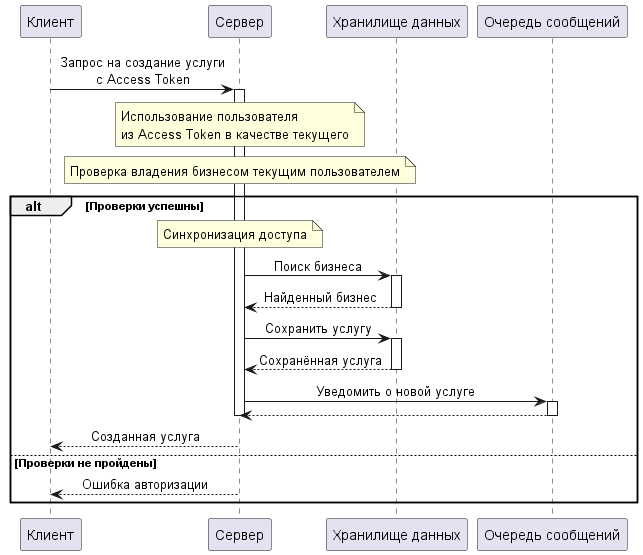

The diagram above was rendered by PlantUML. Its source (embedded in the PNG):
@startuml
skinparam sequenceMessageAlign center
autoactivate on

participant Клиент
participant Сервер
participant "Хранилище данных" as Хранилище
participant "Очередь сообщений" as Сообщения
Клиент -> Сервер: Запрос на создание услуги\nс Access Token
note over Сервер
Использование пользователя
из Access Token в качестве текущего
end note
note over Сервер: Проверка владения бизнесом текущим пользователем
alt Проверки успешны
    note over Сервер: Синхронизация доступа
    Сервер -> Хранилище: Поиск бизнеса
    return Найденный бизнес
    Сервер -> Хранилище: Сохранить услугу
    return Сохранённая услуга
    Сервер -> Сообщения: Уведомить о новой услуге
    return
    deactivate Сервер
    Сервер --> Клиент: Созданная услуга
else Проверки не пройдены
    Сервер --> Клиент: Ошибка авторизации
end
@enduml